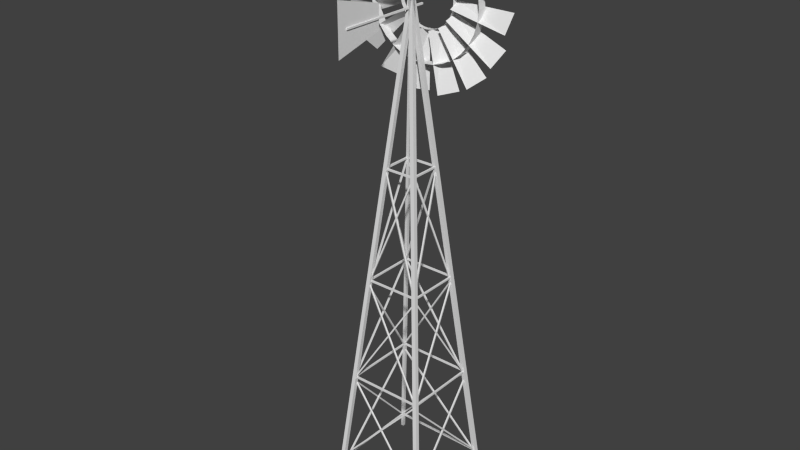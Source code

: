 # Source: windmill.blend  (saved by Blender 2.63.0; exported with 4.5.12 LTS)
import bpy
from mathutils import Matrix  # noqa: F401  (used for matrix-valued properties, if any)

bpy.ops.wm.read_factory_settings(use_empty=True)
scene = bpy.context.scene
scene.name = 'Scene'

# ---- collections
col_collection_1 = bpy.data.collections.new('Collection 1'); scene.collection.children.link(col_collection_1)

# ---- materials (node trees are filled in below, after node groups)
mat_material = bpy.data.materials.new('Material')
mat_material.alpha_threshold = 0.0
mat_material.use_transparent_shadow = False
mat_material.roughness = 0.5
mat_material.line_color = (0.0, 0.0, 0.0, 1.0)

# ---- material node trees

# ---- world
world_world = bpy.data.worlds.new('World'); scene.world = world_world
world_world.color = (0.05088, 0.05088, 0.05088)
world_world.use_sun_shadow = False
world_world.sun_shadow_jitter_overblur = 0.0
world_world.cycles.sampling_method = 'MANUAL'
world_world.cycles.sample_map_resolution = 256

# ---- meshes
me_circle_006 = bpy.data.meshes.new('Circle.006')
me_circle_006.from_pydata([(-1.966e-23, 0.6789, 0.02117), (-0.1324, 0.6658, 0.02117), (-0.2598, 0.6272, 0.02117), (-0.3772, 0.5645, 0.02117), (-0.48, 0.48, 0.02117), (-0.5645, 0.3772, 0.02117), (-0.6272, 0.2598, 0.02117), (-0.6658, 0.1324, 0.02117), (-0.6789, -1.379e-06, 0.02117), (-0.6658, -0.1324, 0.02117), (-0.6272, -0.2598, 0.02117), (-0.5645, -0.3772, 0.02117), (-0.48, -0.48, 0.02117), (-0.3772, -0.5645, 0.02117), (-0.2598, -0.6272, 0.02117), (-0.1324, -0.6658, 0.02117), (2.212e-07, -0.6789, 0.02117), (0.1324, -0.6658, 0.02117), (0.2598, -0.6272, 0.02117), (0.3772, -0.5645, 0.02117), (0.48, -0.48, 0.02117), (0.5645, -0.3772, 0.02117), (0.6272, -0.2598, 0.02117), (0.6658, -0.1324, 0.02117), (0.6789, -7.75e-07, 0.02117), (0.6658, 0.1324, 0.02117), (0.6272, 0.2598, 0.02117), (0.5645, 0.3772, 0.02117), (0.48, 0.48, 0.02117), (0.3772, 0.5645, 0.02117), (0.2598, 0.6272, 0.02117), (0.1324, 0.6658, 0.02117), (-1.966e-23, 0.6789, 0.02117), (-0.1324, 0.6658, 0.02117), (-0.2598, 0.6272, 0.02117), (-0.3772, 0.5645, 0.02117), (-0.48, 0.48, 0.02117), (-0.5645, 0.3772, 0.02117), (-0.6272, 0.2598, 0.02117), (-0.6658, 0.1324, 0.02117), (-0.6789, -1.379e-06, 0.02117), (-0.6658, -0.1324, 0.02117), (-0.6272, -0.2598, 0.02117), (-0.5645, -0.3772, 0.02117), (-0.48, -0.48, 0.02117), (-0.3772, -0.5645, 0.02117), (-0.2598, -0.6272, 0.02117), (-0.1324, -0.6658, 0.02117), (2.212e-07, -0.6789, 0.02117), (0.1324, -0.6658, 0.02117), (0.2598, -0.6272, 0.02117), (0.3772, -0.5645, 0.02117), (0.48, -0.48, 0.02117), (0.5645, -0.3772, 0.02117), (0.6272, -0.2598, 0.02117), (0.6658, -0.1324, 0.02117), (0.6789, -7.75e-07, 0.02117), (0.6658, 0.1324, 0.02117), (0.6272, 0.2598, 0.02117), (0.5645, 0.3772, 0.02117), (0.48, 0.48, 0.02117), (0.3772, 0.5645, 0.02117), (0.2598, 0.6272, 0.02117), (0.1324, 0.6658, 0.02117), (-1.966e-23, 0.6789, 0.02117), (-0.1324, 0.6658, 0.02117), (-0.2598, 0.6272, 0.02117), (-0.3772, 0.5645, 0.02117), (-0.48, 0.48, 0.02117), (-0.5645, 0.3772, 0.02117), (-0.6272, 0.2598, 0.02117), (-0.6658, 0.1324, 0.02117), (-0.6789, -1.379e-06, 0.02117), (-0.6658, -0.1324, 0.02117), (-0.6272, -0.2598, 0.02117), (-0.5645, -0.3772, 0.02117), (-0.48, -0.48, 0.02117), (-0.3772, -0.5645, 0.02117), (-0.2598, -0.6272, 0.02117), (-0.1324, -0.6658, 0.02117), (2.212e-07, -0.6789, 0.02117), (0.1324, -0.6658, 0.02117), (0.2598, -0.6272, 0.02117), (0.3772, -0.5645, 0.02117), (0.48, -0.48, 0.02117), (0.5645, -0.3772, 0.02117), (0.6272, -0.2598, 0.02117), (0.6658, -0.1324, 0.02117), (0.6789, -7.75e-07, 0.02117), (0.6658, 0.1324, 0.02117), (0.6272, 0.2598, 0.02117), (0.5645, 0.3772, 0.02117), (0.48, 0.48, 0.02117), (0.3772, 0.5645, 0.02117), (0.2598, 0.6272, 0.02117), (0.1324, 0.6658, 0.02117), (-1.966e-23, 0.6789, 0.02117), (-0.1324, 0.6658, 0.02117), (-0.2598, 0.6272, 0.02117), (-0.3772, 0.5645, 0.02117), (-0.48, 0.48, 0.02117), (-0.5645, 0.3772, 0.02117), (-0.6272, 0.2598, 0.02117), (-0.6658, 0.1324, 0.02117), (-0.6789, -1.379e-06, 0.02117), (-0.6658, -0.1324, 0.02117), (-0.6272, -0.2598, 0.02117), (-0.5645, -0.3772, 0.02117), (-0.48, -0.48, 0.02117), (-0.3772, -0.5645, 0.02117), (-0.2598, -0.6272, 0.02117), (-0.1324, -0.6658, 0.02117), (2.212e-07, -0.6789, 0.02117), (0.1324, -0.6658, 0.02117), (0.2598, -0.6272, 0.02117), (0.3772, -0.5645, 0.02117), (0.48, -0.48, 0.02117), (0.5645, -0.3772, 0.02117), (0.6272, -0.2598, 0.02117), (0.6658, -0.1324, 0.02117), (0.6789, -7.75e-07, 0.02117), (0.6658, 0.1324, 0.02117), (0.6272, 0.2598, 0.02117), (0.5645, 0.3772, 0.02117), (0.48, 0.48, 0.02117), (0.3772, 0.5645, 0.02117), (0.2598, 0.6272, 0.02117), (0.1324, 0.6658, 0.02117), (4.009e-17, 0.6789, 0.1257), (-0.1324, 0.6658, 0.1257), (-0.2598, 0.6272, 0.1257), (-0.3772, 0.5645, 0.1257), (-0.48, 0.48, 0.1257), (-0.5645, 0.3772, 0.1257), (-0.6272, 0.2598, 0.1257), (-0.6658, 0.1324, 0.1257), (-0.6789, -1.379e-06, 0.1257), (-0.6658, -0.1324, 0.1257), (-0.6272, -0.2598, 0.1257), (-0.5645, -0.3772, 0.1257), (-0.48, -0.48, 0.1257), (-0.3772, -0.5645, 0.1257), (-0.2598, -0.6272, 0.1257), (-0.1324, -0.6658, 0.1257), (2.212e-07, -0.6789, 0.1257), (0.1324, -0.6658, 0.1257), (0.2598, -0.6272, 0.1257), (0.3772, -0.5645, 0.1257), (0.48, -0.48, 0.1257), (0.5645, -0.3772, 0.1257), (0.6272, -0.2598, 0.1257), (0.6658, -0.1324, 0.1257), (0.6789, -7.75e-07, 0.1257), (0.6658, 0.1324, 0.1257), (0.6272, 0.2598, 0.1257), (0.5645, 0.3772, 0.1257), (0.48, 0.48, 0.1257), (0.3772, 0.5645, 0.1257), (0.2598, 0.6272, 0.1257), (0.1324, 0.6658, 0.1257), (-0.03779, -0.08993, 1.188), (-0.05709, -0.08993, 1.188), (-0.05709, -0.08993, 0.07104), (-0.0378, -0.08993, 0.07104), (-0.03779, -0.07063, 1.188), (-0.05709, -0.07063, 1.188), (-0.05709, -0.07063, 0.07104), (-0.0378, -0.07063, 0.07104), (-0.05136, -0.3579, 1.298), (-0.05136, 0.2147, 1.298), (-0.05136, -0.2064, 0.7257), (-0.05136, 0.06315, 0.7257), (0.0, 1.0, 0.0), (-0.1951, 0.9808, 0.1159), (-0.3827, 0.9239, 0.0), (-0.5556, 0.8315, 0.1159), (-0.7071, 0.7071, 0.0), (-0.8315, 0.5556, 0.1159), (-0.9239, 0.3827, 0.0), (-0.9808, 0.1951, 0.1159), (-1.0, 7.55e-08, 0.0), (-0.9808, -0.1951, 0.1159), (-0.9239, -0.3827, 0.0), (-0.8315, -0.5556, 0.1159), (-0.7071, -0.7071, 0.0), (-0.5556, -0.8315, 0.1159), (-0.3827, -0.9239, 0.0), (-0.1951, -0.9808, 0.1159), (3.258e-07, -1.0, 0.0), (0.1951, -0.9808, 0.1159), (0.3827, -0.9239, 0.0), (0.5556, -0.8315, 0.1159), (0.7071, -0.7071, 0.0), (0.8315, -0.5556, 0.1159), (0.9239, -0.3827, 0.0), (0.9808, -0.1951, 0.1159), (1.0, 9.656e-07, 0.0), (0.9808, 0.1951, 0.1159), (0.9239, 0.3827, 0.0), (0.8315, 0.5556, 0.1159), (0.7071, 0.7071, 0.0), (0.5556, 0.8315, 0.1159), (0.3827, 0.9239, 0.0), (0.1951, 0.9808, 0.1159), (-7.865e-08, 0.3376, 0.0), (-0.06587, 0.3312, 0.1159), (-0.1292, 0.3119, 0.0), (-0.1876, 0.2807, 0.1159), (-0.2388, 0.2388, 0.0), (-0.2807, 0.1876, 0.1159), (-0.3119, 0.1292, 0.0), (-0.3312, 0.06587, 0.1159), (-0.3376, 2.204e-07, 0.0), (-0.3312, -0.06587, 0.1159), (-0.3119, -0.1292, 0.0), (-0.2807, -0.1876, 0.1159), (-0.2388, -0.2388, 0.0), (-0.1876, -0.2807, 0.1159), (-0.1292, -0.3119, 0.0), (-0.06587, -0.3312, 0.1159), (3.137e-08, -0.3376, 0.0), (0.06587, -0.3312, 0.1159), (0.1292, -0.3119, 0.0), (0.1876, -0.2807, 0.1159), (0.2388, -0.2388, 0.0), (0.2807, -0.1876, 0.1159), (0.3119, -0.1292, 0.0), (0.3312, -0.06587, 0.1159), (0.3376, 5.21e-07, 0.0), (0.3312, 0.06587, 0.1159), (0.3119, 0.1292, 0.0), (0.2807, 0.1876, 0.1159), (0.2388, 0.2388, 0.0), (0.1876, 0.2807, 0.1159), (0.1292, 0.3119, 0.0), (0.06587, 0.3312, 0.1159), (-9.757e-24, 0.3369, 0.02117), (-0.06572, 0.3304, 0.02117), (-0.1289, 0.3112, 0.02117), (-0.1872, 0.2801, 0.02117), (-0.2382, 0.2382, 0.02117), (-0.2801, 0.1872, 0.02117), (-0.3112, 0.1289, 0.02117), (-0.3304, 0.06572, 0.02117), (-0.3369, -1.405e-06, 0.02117), (-0.3304, -0.06573, 0.02117), (-0.3112, -0.1289, 0.02117), (-0.2801, -0.1872, 0.02117), (-0.2382, -0.2382, 0.02117), (-0.1872, -0.2801, 0.02117), (-0.1289, -0.3113, 0.02117), (-0.06572, -0.3304, 0.02117), (1.098e-07, -0.3369, 0.02117), (0.06572, -0.3304, 0.02117), (0.1289, -0.3113, 0.02117), (0.1872, -0.2801, 0.02117), (0.2382, -0.2382, 0.02117), (0.2801, -0.1872, 0.02117), (0.3112, -0.1289, 0.02117), (0.3304, -0.06573, 0.02117), (0.3369, -1.105e-06, 0.02117), (0.3304, 0.06572, 0.02117), (0.3112, 0.1289, 0.02117), (0.2801, 0.1872, 0.02117), (0.2382, 0.2382, 0.02117), (0.1872, 0.2801, 0.02117), (0.1289, 0.3112, 0.02117), (0.06572, 0.3304, 0.02117), (-9.757e-24, 0.3369, 0.02117), (-0.06572, 0.3304, 0.02117), (-0.1289, 0.3112, 0.02117), (-0.1872, 0.2801, 0.02117), (-0.2382, 0.2382, 0.02117), (-0.2801, 0.1872, 0.02117), (-0.3112, 0.1289, 0.02117), (-0.3304, 0.06572, 0.02117), (-0.3369, -1.405e-06, 0.02117), (-0.3304, -0.06573, 0.02117), (-0.3112, -0.1289, 0.02117), (-0.2801, -0.1872, 0.02117), (-0.2382, -0.2382, 0.02117), (-0.1872, -0.2801, 0.02117), (-0.1289, -0.3113, 0.02117), (-0.06572, -0.3304, 0.02117), (1.098e-07, -0.3369, 0.02117), (0.06572, -0.3304, 0.02117), (0.1289, -0.3113, 0.02117), (0.1872, -0.2801, 0.02117), (0.2382, -0.2382, 0.02117), (0.2801, -0.1872, 0.02117), (0.3112, -0.1289, 0.02117), (0.3304, -0.06573, 0.02117), (0.3369, -1.105e-06, 0.02117), (0.3304, 0.06572, 0.02117), (0.3112, 0.1289, 0.02117), (0.2801, 0.1872, 0.02117), (0.2382, 0.2382, 0.02117), (0.1872, 0.2801, 0.02117), (0.1289, 0.3112, 0.02117), (0.06572, 0.3304, 0.02117), (-9.757e-24, 0.3369, 0.02117), (-0.06572, 0.3304, 0.02117), (-0.1289, 0.3112, 0.02117), (-0.1872, 0.2801, 0.02117), (-0.2382, 0.2382, 0.02117), (-0.2801, 0.1872, 0.02117), (-0.3112, 0.1289, 0.02117), (-0.3304, 0.06572, 0.02117), (-0.3369, -1.405e-06, 0.02117), (-0.3304, -0.06573, 0.02117), (-0.3112, -0.1289, 0.02117), (-0.2801, -0.1872, 0.02117), (-0.2382, -0.2382, 0.02117), (-0.1872, -0.2801, 0.02117), (-0.1289, -0.3113, 0.02117), (-0.06572, -0.3304, 0.02117), (1.098e-07, -0.3369, 0.02117), (0.06572, -0.3304, 0.02117), (0.1289, -0.3113, 0.02117), (0.1872, -0.2801, 0.02117), (0.2382, -0.2382, 0.02117), (0.2801, -0.1872, 0.02117), (0.3112, -0.1289, 0.02117), (0.3304, -0.06573, 0.02117), (0.3369, -1.105e-06, 0.02117), (0.3304, 0.06572, 0.02117), (0.3112, 0.1289, 0.02117), (0.2801, 0.1872, 0.02117), (0.2382, 0.2382, 0.02117), (0.1872, 0.2801, 0.02117), (0.1289, 0.3112, 0.02117), (0.06572, 0.3304, 0.02117), (-9.757e-24, 0.3369, 0.02117), (-0.06572, 0.3304, 0.02117), (-0.1289, 0.3112, 0.02117), (-0.1872, 0.2801, 0.02117), (-0.2382, 0.2382, 0.02117), (-0.2801, 0.1872, 0.02117), (-0.3112, 0.1289, 0.02117), (-0.3304, 0.06572, 0.02117), (-0.3369, -1.405e-06, 0.02117), (-0.3304, -0.06573, 0.02117), (-0.3112, -0.1289, 0.02117), (-0.2801, -0.1872, 0.02117), (-0.2382, -0.2382, 0.02117), (-0.1872, -0.2801, 0.02117), (-0.1289, -0.3113, 0.02117), (-0.06572, -0.3304, 0.02117), (1.098e-07, -0.3369, 0.02117), (0.06572, -0.3304, 0.02117), (0.1289, -0.3113, 0.02117), (0.1872, -0.2801, 0.02117), (0.2382, -0.2382, 0.02117), (0.2801, -0.1872, 0.02117), (0.3112, -0.1289, 0.02117), (0.3304, -0.06573, 0.02117), (0.3369, -1.105e-06, 0.02117), (0.3304, 0.06572, 0.02117), (0.3112, 0.1289, 0.02117), (0.2801, 0.1872, 0.02117), (0.2382, 0.2382, 0.02117), (0.1872, 0.2801, 0.02117), (0.1289, 0.3112, 0.02117), (0.06572, 0.3304, 0.02117), (1.989e-17, 0.3369, 0.07303), (-0.06572, 0.3304, 0.07303), (-0.1289, 0.3112, 0.07303), (-0.1872, 0.2801, 0.07303), (-0.2382, 0.2382, 0.07303), (-0.2801, 0.1872, 0.07303), (-0.3112, 0.1289, 0.07303), (-0.3304, 0.06572, 0.07303), (-0.3369, -1.405e-06, 0.07303), (-0.3304, -0.06573, 0.07303), (-0.3112, -0.1289, 0.07303), (-0.2801, -0.1872, 0.07303), (-0.2382, -0.2382, 0.07303), (-0.1872, -0.2801, 0.07303), (-0.1289, -0.3113, 0.07303), (-0.06572, -0.3304, 0.07303), (1.098e-07, -0.3369, 0.07303), (0.06572, -0.3304, 0.07303), (0.1289, -0.3113, 0.07303), (0.1872, -0.2801, 0.07303), (0.2382, -0.2382, 0.07303), (0.2801, -0.1872, 0.07303), (0.3112, -0.1289, 0.07303), (0.3304, -0.06573, 0.07303), (0.3369, -1.105e-06, 0.07303), (0.3304, 0.06572, 0.07303), (0.3112, 0.1289, 0.07303), (0.2801, 0.1872, 0.07303), (0.2382, 0.2382, 0.07303), (0.1872, 0.2801, 0.07303), (0.1289, 0.3112, 0.07303), (0.06572, 0.3304, 0.07303), (0.1426, -1.802, 0.05644), (0.1619, -1.802, 0.05644), (0.1619, -1.802, 0.4358), (0.1426, -1.802, 0.4358), (0.1426, -1.782, 0.05644), (0.1619, -1.782, 0.05644), (0.1619, -1.782, 0.4358), (0.1426, -1.782, 0.4358), (-0.2378, -1.802, 0.06613), (-0.2185, -1.802, 0.06613), (-0.2185, -1.802, 0.4455), (-0.2378, -1.802, 0.4455), (-0.2378, -1.782, 0.06613), (-0.2185, -1.782, 0.06613), (-0.2185, -1.782, 0.4455), (-0.2378, -1.782, 0.4455), (0.1609, -1.802, 0.05968), (0.1609, -1.802, 0.07897), (-0.2185, -1.802, 0.07897), (-0.2185, -1.802, 0.05968), (0.1609, -1.782, 0.05968), (0.1609, -1.782, 0.07897), (-0.2185, -1.782, 0.07897), (-0.2185, -1.782, 0.05968), (0.1609, -1.802, 0.4371), (0.1609, -1.802, 0.4564), (-0.2185, -1.802, 0.4564), (-0.2185, -1.802, 0.4371), (0.1609, -1.782, 0.4371), (0.1609, -1.782, 0.4564), (-0.2185, -1.782, 0.4564), (-0.2185, -1.782, 0.4371), (0.2814, -3.139, 0.5604), (0.2814, -3.139, 0.5797), (-0.339, -3.139, 0.5797), (-0.339, -3.139, 0.5604), (0.2814, -3.12, 0.5604), (0.2814, -3.12, 0.5797), (-0.339, -3.12, 0.5797), (-0.339, -3.12, 0.5604), (0.2814, -3.139, -0.07661), (0.2814, -3.139, -0.05731), (-0.339, -3.139, -0.05731), (-0.339, -3.139, -0.07661), (0.2814, -3.12, -0.07661), (0.2814, -3.12, -0.05731), (-0.339, -3.12, -0.05731), (-0.339, -3.12, -0.07661), (0.2977, -3.139, 0.5736), (0.2784, -3.139, 0.5736), (0.2784, -3.139, -0.04677), (0.2977, -3.139, -0.04677), (0.2977, -3.12, 0.5736), (0.2784, -3.12, 0.5736), (0.2784, -3.12, -0.04677), (0.2977, -3.12, -0.04677), (-0.3454, -3.139, 0.5736), (-0.3647, -3.139, 0.5736), (-0.3647, -3.139, -0.04677), (-0.3454, -3.139, -0.04677), (-0.3454, -3.12, 0.5736), (-0.3647, -3.12, 0.5736), (-0.3647, -3.12, -0.04677), (-0.3454, -3.12, -0.04677), (-0.4724, -4.405, 0.7194), (-0.4917, -4.405, 0.7194), (-0.4917, -4.405, -0.1926), (-0.4724, -4.405, -0.1926), (-0.4724, -4.385, 0.7194), (-0.4917, -4.385, 0.7194), (-0.4917, -4.385, -0.1926), (-0.4724, -4.385, -0.1926), (0.421, -4.405, 0.7194), (0.4017, -4.405, 0.7194), (0.4017, -4.405, -0.1926), (0.421, -4.405, -0.1926), (0.421, -4.385, 0.7194), (0.4017, -4.385, 0.7194), (0.4017, -4.385, -0.1926), (0.421, -4.385, -0.1926), (-0.4881, -4.405, 0.7045), (-0.4881, -4.405, 0.6852), (0.4239, -4.405, 0.6852), (0.4239, -4.405, 0.7045), (-0.4881, -4.385, 0.7045), (-0.4881, -4.385, 0.6852), (0.4239, -4.385, 0.6852), (0.4239, -4.385, 0.7045), (-0.4881, -4.405, -0.1822), (-0.4881, -4.405, -0.2015), (0.4239, -4.405, -0.2015), (0.4239, -4.405, -0.1822), (-0.4881, -4.385, -0.1822), (-0.4881, -4.385, -0.2015), (0.4239, -4.385, -0.2015), (0.4239, -4.385, -0.1822), (0.2792, -3.172, 0.5593), (0.2737, -3.173, 0.5753), (-0.2293, -1.795, 0.4575), (-0.2239, -1.795, 0.4415), (0.2941, -3.166, 0.5646), (0.2887, -3.167, 0.5807), (-0.2144, -1.789, 0.4628), (-0.2089, -1.789, 0.4468), (0.1609, -1.813, 0.4445), (0.1627, -1.813, 0.4614), (-0.3622, -3.182, 0.5793), (-0.364, -3.183, 0.5624), (0.1452, -1.807, 0.4459), (0.147, -1.806, 0.4628), (-0.3779, -3.176, 0.5807), (-0.3797, -3.176, 0.5638), (-0.2382, -1.809, 0.07806), (-0.24, -1.808, 0.06123), (0.2849, -3.178, -0.05667), (0.2867, -3.178, -0.03983), (-0.2225, -1.803, 0.07666), (-0.2243, -1.802, 0.05982), (0.3007, -3.171, -0.05807), (0.3025, -3.172, -0.04124), (-0.3564, -3.168, -0.03669), (-0.351, -3.168, -0.05272), (0.1521, -1.791, 0.0651), (0.1466, -1.79, 0.08114), (-0.3714, -3.162, -0.04201), (-0.3659, -3.162, -0.05805), (0.1371, -1.785, 0.05978), (0.1316, -1.784, 0.07582), (0.2632, -3.168, -0.06005), (0.2792, -3.168, -0.0546), (0.1614, -1.791, 0.4484), (0.1453, -1.79, 0.443), (0.2685, -3.162, -0.07502), (0.2845, -3.162, -0.06956), (0.1667, -1.785, 0.4335), (0.1507, -1.784, 0.428), (0.1484, -1.809, 0.05817), (0.1653, -1.808, 0.05637), (0.2832, -3.178, 0.5813), (0.2663, -3.178, 0.5831), (0.1498, -1.803, 0.0739), (0.1667, -1.802, 0.0721), (0.2846, -3.171, 0.597), (0.2677, -3.172, 0.5988), (-0.2207, -1.809, 0.4561), (-0.2375, -1.808, 0.4579), (-0.3554, -3.178, -0.06699), (-0.3386, -3.178, -0.06879), (-0.2221, -1.803, 0.4404), (-0.2389, -1.802, 0.4422), (-0.3568, -3.171, -0.08272), (-0.34, -3.172, -0.08452), (-0.3354, -3.168, 0.5744), (-0.3515, -3.168, 0.5689), (-0.2336, -1.791, 0.06588), (-0.2176, -1.79, 0.07133), (-0.3408, -3.162, 0.5893), (-0.3568, -3.162, 0.5839), (-0.239, -1.785, 0.08084), (-0.2229, -1.784, 0.0863), (-0.4718, -4.416, 0.7048), (-0.4878, -4.417, 0.6995), (-0.37, -3.165, -0.06306), (-0.354, -3.163, -0.05783), (-0.4771, -4.407, 0.7183), (-0.4931, -4.408, 0.713), (-0.3753, -3.156, -0.04955), (-0.3593, -3.154, -0.04432), (-0.3526, -3.184, 0.5955), (-0.3694, -3.184, 0.5974), (-0.4873, -4.424, -0.1858), (-0.4705, -4.424, -0.1877), (-0.354, -3.175, 0.5813), (-0.3708, -3.175, 0.5832), (-0.4887, -4.415, -0.2001), (-0.4719, -4.415, -0.202), (0.2801, -3.184, -0.07019), (0.2969, -3.184, -0.0721), (0.4148, -4.424, 0.7112), (0.398, -4.424, 0.7131), (0.2815, -3.175, -0.05597), (0.2983, -3.175, -0.05788), (0.4162, -4.415, 0.7254), (0.3994, -4.415, 0.7273), (0.3992, -4.416, -0.1794), (0.4153, -4.417, -0.1742), (0.2974, -3.165, 0.5884), (0.2814, -3.163, 0.5832), (0.4046, -4.407, -0.1929), (0.4206, -4.408, -0.1877), (0.3028, -3.156, 0.5749), (0.2867, -3.154, 0.5697), (0.4075, -4.416, 0.6924), (0.4023, -4.417, 0.7084), (-0.3603, -3.165, 0.5906), (-0.3551, -3.163, 0.5745), (0.421, -4.407, 0.6977), (0.4158, -4.408, 0.7137), (-0.3468, -3.156, 0.5959), (-0.3416, -3.154, 0.5798), (0.2983, -3.184, 0.5732), (0.3002, -3.184, 0.59), (-0.4831, -4.424, 0.7079), (-0.485, -4.424, 0.6911), (0.2841, -3.175, 0.5746), (0.286, -3.175, 0.5914), (-0.4973, -4.415, 0.7093), (-0.4992, -4.415, 0.6925), (0.301, -3.182, -0.06345), (0.2977, -3.182, -0.04682), (-0.4874, -4.42, -0.1758), (-0.4842, -4.42, -0.1924), (0.287, -3.173, -0.06636), (0.2838, -3.173, -0.04973), (-0.5014, -4.41, -0.1787), (-0.4981, -4.411, -0.1953), (0.4052, -4.412, -0.1807), (0.4046, -4.414, -0.1639), (-0.3603, -3.162, -0.06246), (-0.3598, -3.16, -0.07932), (0.4196, -4.404, -0.1794), (0.4191, -4.405, -0.1626), (-0.3458, -3.153, -0.06116), (-0.3453, -3.151, -0.07801), (0.4956, -5.553, -0.3028), (0.4954, -5.554, -0.2859), (-0.4921, -4.469, -0.1845), (-0.4919, -4.467, -0.2014), (0.5082, -5.541, -0.3015), (0.508, -5.543, -0.2846), (-0.4796, -4.457, -0.1832), (-0.4794, -4.456, -0.2001), (0.4166, -4.43, -0.1858), (0.4134, -4.429, -0.1691), (-0.5686, -5.517, -0.2981), (-0.5655, -5.518, -0.3147), (0.4043, -4.419, -0.1887), (0.4012, -4.418, -0.172), (-0.5808, -5.506, -0.301), (-0.5777, -5.507, -0.3176), (0.4135, -4.422, 0.7058), (0.4142, -4.421, 0.7227), (-0.5712, -5.508, 0.8221), (-0.572, -5.509, 0.8052), (0.4009, -4.41, 0.7058), (0.4017, -4.409, 0.7227), (-0.5838, -5.497, 0.822), (-0.5845, -5.498, 0.8051), (0.4932, -5.544, 0.8076), (0.4891, -5.546, 0.824), (-0.4951, -4.46, 0.6937), (-0.491, -4.458, 0.6774), (0.5051, -5.533, 0.8118), (0.501, -5.534, 0.8281), (-0.4832, -4.449, 0.6979), (-0.4791, -4.447, 0.6816), (0.4357, -4.464, 0.7164), (0.4189, -4.463, 0.7139), (0.5049, -5.541, -0.2833), (0.5216, -5.542, -0.2809), (0.4381, -4.452, 0.7041), (0.4213, -4.451, 0.7017), (0.5073, -5.529, -0.2955), (0.524, -5.53, -0.2931), (0.5111, -5.565, 0.8182), (0.4943, -5.567, 0.818), (0.4037, -4.514, -0.2058), (0.4206, -4.512, -0.2055), (0.5098, -5.553, 0.8304), (0.4929, -5.555, 0.8302), (0.4024, -4.502, -0.1936), (0.4193, -4.501, -0.1934), (-0.5577, -5.58, 0.7878), (-0.5743, -5.582, 0.7848), (-0.5138, -4.496, -0.2061), (-0.4972, -4.494, -0.2031), (-0.5611, -5.569, 0.7999), (-0.5777, -5.57, 0.797), (-0.5172, -4.485, -0.1939), (-0.5006, -4.483, -0.191), (-0.4915, -4.458, 0.7054), (-0.5084, -4.457, 0.7062), (-0.6078, -5.545, -0.2793), (-0.5909, -5.545, -0.28), (-0.4915, -4.446, 0.6929), (-0.5084, -4.445, 0.6936), (-0.6077, -5.533, -0.2918), (-0.5908, -5.534, -0.2926), (-0.5895, -5.567, 0.8052), (-0.6088, -5.567, 0.8052), (-0.6088, -5.567, -0.3115), (-0.5895, -5.567, -0.3115), (-0.5895, -5.547, 0.8052), (-0.6088, -5.547, 0.8052), (-0.6088, -5.547, -0.3115), (-0.5895, -5.547, -0.3115), (-0.5929, -5.567, -0.2971), (-0.5929, -5.567, -0.3164), (0.5239, -5.567, -0.3164), (0.5239, -5.567, -0.2971), (-0.5929, -5.547, -0.2971), (-0.5929, -5.547, -0.3164), (0.5239, -5.547, -0.3164), (0.5239, -5.547, -0.2971), (0.5323, -5.567, 0.8052), (0.513, -5.567, 0.8052), (0.513, -5.567, -0.3115), (0.5323, -5.567, -0.3115), (0.5323, -5.547, 0.8052), (0.513, -5.547, 0.8052), (0.513, -5.547, -0.3115), (0.5323, -5.547, -0.3115), (-0.5929, -5.567, 0.8216), (-0.5929, -5.567, 0.8023), (0.5239, -5.567, 0.8023), (0.5239, -5.567, 0.8216), (-0.5929, -5.547, 0.8216), (-0.5929, -5.547, 0.8023), (0.5239, -5.547, 0.8023), (0.5239, -5.547, 0.8216), (0.5192, -5.742, -0.3003), (0.5192, -5.742, -0.3485), (0.5675, -5.742, -0.3485), (0.5675, -5.742, -0.3003), (-0.05958, 0.0459, 0.2785), (-0.05958, 0.0459, 0.2303), (-0.01135, 0.0459, 0.2303), (-0.01135, 0.0459, 0.2785), (0.5192, -5.742, 0.8573), (0.5192, -5.742, 0.8091), (0.5675, -5.742, 0.8091), (0.5675, -5.742, 0.8573), (-0.05958, 0.0459, 0.2785), (-0.05958, 0.0459, 0.2303), (-0.01135, 0.0459, 0.2303), (-0.01135, 0.0459, 0.2785), (-0.6324, -5.742, -0.3063), (-0.6324, -5.742, -0.3425), (-0.5962, -5.742, -0.3425), (-0.5962, -5.742, -0.3063), (-0.05355, 0.0459, 0.2725), (-0.05355, 0.0459, 0.2363), (-0.01738, 0.0459, 0.2363), (-0.01738, 0.0459, 0.2725), (-0.6384, -5.742, 0.8573), (-0.6384, -5.742, 0.8091), (-0.5902, -5.742, 0.8091), (-0.5902, -5.742, 0.8573), (-0.05958, 0.0459, 0.2785), (-0.05958, 0.0459, 0.2303), (-0.01135, 0.0459, 0.2303), (-0.01135, 0.0459, 0.2785)], [], [(63, 62, 30, 31), (58, 57, 25, 26), (53, 52, 20, 21), (48, 47, 15, 16), (43, 42, 10, 11), (38, 37, 5, 6), (33, 32, 0, 1), (63, 32, 0, 31), (59, 58, 26, 27), (54, 53, 21, 22), (49, 48, 16, 17), (44, 43, 11, 12), (39, 38, 6, 7), (34, 33, 1, 2), (60, 59, 27, 28), (55, 54, 22, 23), (50, 49, 17, 18), (45, 44, 12, 13), (40, 39, 7, 8), (35, 34, 2, 3), (61, 60, 28, 29), (56, 55, 23, 24), (51, 50, 18, 19), (46, 45, 13, 14), (41, 40, 8, 9), (36, 35, 3, 4), (62, 61, 29, 30), (57, 56, 24, 25), (52, 51, 19, 20), (47, 46, 14, 15), (42, 41, 9, 10), (37, 36, 4, 5), (94, 93, 61, 62), (89, 88, 56, 57), (84, 83, 51, 52), (79, 78, 46, 47), (74, 73, 41, 42), (69, 68, 36, 37), (95, 94, 62, 63), (90, 89, 57, 58), (85, 84, 52, 53), (80, 79, 47, 48), (75, 74, 42, 43), (70, 69, 37, 38), (65, 64, 32, 33), (95, 64, 32, 63), (91, 90, 58, 59), (86, 85, 53, 54), (81, 80, 48, 49), (76, 75, 43, 44), (71, 70, 38, 39), (66, 65, 33, 34), (92, 91, 59, 60), (87, 86, 54, 55), (82, 81, 49, 50), (77, 76, 44, 45), (72, 71, 39, 40), (67, 66, 34, 35), (93, 92, 60, 61), (88, 87, 55, 56), (83, 82, 50, 51), (78, 77, 45, 46), (73, 72, 40, 41), (68, 67, 35, 36), (98, 97, 65, 66), (124, 123, 91, 92), (119, 118, 86, 87), (114, 113, 81, 82), (109, 108, 76, 77), (104, 103, 71, 72), (99, 98, 66, 67), (125, 124, 92, 93), (120, 119, 87, 88), (115, 114, 82, 83), (110, 109, 77, 78), (105, 104, 72, 73), (100, 99, 67, 68), (126, 125, 93, 94), (121, 120, 88, 89), (116, 115, 83, 84), (111, 110, 78, 79), (106, 105, 73, 74), (101, 100, 68, 69), (127, 126, 94, 95), (122, 121, 89, 90), (117, 116, 84, 85), (112, 111, 79, 80), (107, 106, 74, 75), (102, 101, 69, 70), (97, 96, 64, 65), (127, 96, 64, 95), (123, 122, 90, 91), (118, 117, 85, 86), (113, 112, 80, 81), (108, 107, 75, 76), (103, 102, 70, 71), (133, 132, 100, 101), (159, 158, 126, 127), (154, 153, 121, 122), (149, 148, 116, 117), (144, 143, 111, 112), (139, 138, 106, 107), (134, 133, 101, 102), (129, 128, 96, 97), (159, 128, 96, 127), (155, 154, 122, 123), (150, 149, 117, 118), (145, 144, 112, 113), (140, 139, 107, 108), (135, 134, 102, 103), (130, 129, 97, 98), (156, 155, 123, 124), (151, 150, 118, 119), (146, 145, 113, 114), (141, 140, 108, 109), (136, 135, 103, 104), (131, 130, 98, 99), (157, 156, 124, 125), (152, 151, 119, 120), (147, 146, 114, 115), (142, 141, 109, 110), (137, 136, 104, 105), (132, 131, 99, 100), (158, 157, 125, 126), (153, 152, 120, 121), (148, 147, 115, 116), (143, 142, 110, 111), (138, 137, 105, 106), (164, 165, 161, 160), (165, 166, 162, 161), (166, 167, 163, 162), (167, 164, 160, 163), (160, 161, 162, 163), (167, 166, 165, 164), (170, 171, 169, 168), (214, 213, 181, 182), (230, 229, 197, 198), (220, 219, 187, 188), (210, 209, 177, 178), (235, 204, 172, 203), (226, 225, 193, 194), (216, 215, 183, 184), (206, 205, 173, 174), (232, 231, 199, 200), (222, 221, 189, 190), (212, 211, 179, 180), (228, 227, 195, 196), (218, 217, 185, 186), (208, 207, 175, 176), (234, 233, 201, 202), (224, 223, 191, 192), (299, 298, 266, 267), (294, 293, 261, 262), (289, 288, 256, 257), (284, 283, 251, 252), (279, 278, 246, 247), (274, 273, 241, 242), (269, 268, 236, 237), (299, 268, 236, 267), (295, 294, 262, 263), (290, 289, 257, 258), (285, 284, 252, 253), (280, 279, 247, 248), (275, 274, 242, 243), (270, 269, 237, 238), (296, 295, 263, 264), (291, 290, 258, 259), (286, 285, 253, 254), (281, 280, 248, 249), (276, 275, 243, 244), (271, 270, 238, 239), (297, 296, 264, 265), (292, 291, 259, 260), (287, 286, 254, 255), (282, 281, 249, 250), (277, 276, 244, 245), (272, 271, 239, 240), (298, 297, 265, 266), (293, 292, 260, 261), (288, 287, 255, 256), (283, 282, 250, 251), (278, 277, 245, 246), (273, 272, 240, 241), (330, 329, 297, 298), (325, 324, 292, 293), (320, 319, 287, 288), (315, 314, 282, 283), (310, 309, 277, 278), (305, 304, 272, 273), (331, 330, 298, 299), (326, 325, 293, 294), (321, 320, 288, 289), (316, 315, 283, 284), (311, 310, 278, 279), (306, 305, 273, 274), (301, 300, 268, 269), (331, 300, 268, 299), (327, 326, 294, 295), (322, 321, 289, 290), (317, 316, 284, 285), (312, 311, 279, 280), (307, 306, 274, 275), (302, 301, 269, 270), (328, 327, 295, 296), (323, 322, 290, 291), (318, 317, 285, 286), (313, 312, 280, 281), (308, 307, 275, 276), (303, 302, 270, 271), (329, 328, 296, 297), (324, 323, 291, 292), (319, 318, 286, 287), (314, 313, 281, 282), (309, 308, 276, 277), (304, 303, 271, 272), (334, 333, 301, 302), (360, 359, 327, 328), (355, 354, 322, 323), (350, 349, 317, 318), (345, 344, 312, 313), (340, 339, 307, 308), (335, 334, 302, 303), (361, 360, 328, 329), (356, 355, 323, 324), (351, 350, 318, 319), (346, 345, 313, 314), (341, 340, 308, 309), (336, 335, 303, 304), (362, 361, 329, 330), (357, 356, 324, 325), (352, 351, 319, 320), (347, 346, 314, 315), (342, 341, 309, 310), (337, 336, 304, 305), (363, 362, 330, 331), (358, 357, 325, 326), (353, 352, 320, 321), (348, 347, 315, 316), (343, 342, 310, 311), (338, 337, 305, 306), (333, 332, 300, 301), (363, 332, 300, 331), (359, 358, 326, 327), (354, 353, 321, 322), (349, 348, 316, 317), (344, 343, 311, 312), (339, 338, 306, 307), (369, 368, 336, 337), (395, 394, 362, 363), (390, 389, 357, 358), (385, 384, 352, 353), (380, 379, 347, 348), (375, 374, 342, 343), (370, 369, 337, 338), (365, 364, 332, 333), (395, 364, 332, 363), (391, 390, 358, 359), (386, 385, 353, 354), (381, 380, 348, 349), (376, 375, 343, 344), (371, 370, 338, 339), (366, 365, 333, 334), (392, 391, 359, 360), (387, 386, 354, 355), (382, 381, 349, 350), (377, 376, 344, 345), (372, 371, 339, 340), (367, 366, 334, 335), (393, 392, 360, 361), (388, 387, 355, 356), (383, 382, 350, 351), (378, 377, 345, 346), (373, 372, 340, 341), (368, 367, 335, 336), (394, 393, 361, 362), (389, 388, 356, 357), (384, 383, 351, 352), (379, 378, 346, 347), (374, 373, 341, 342), (400, 401, 397, 396), (401, 402, 398, 397), (402, 403, 399, 398), (403, 400, 396, 399), (396, 397, 398, 399), (403, 402, 401, 400), (408, 409, 405, 404), (409, 410, 406, 405), (410, 411, 407, 406), (411, 408, 404, 407), (404, 405, 406, 407), (411, 410, 409, 408), (416, 417, 413, 412), (417, 418, 414, 413), (418, 419, 415, 414), (419, 416, 412, 415), (412, 413, 414, 415), (419, 418, 417, 416), (424, 425, 421, 420), (425, 426, 422, 421), (426, 427, 423, 422), (427, 424, 420, 423), (420, 421, 422, 423), (427, 426, 425, 424), (432, 433, 429, 428), (433, 434, 430, 429), (434, 435, 431, 430), (435, 432, 428, 431), (428, 429, 430, 431), (435, 434, 433, 432), (440, 441, 437, 436), (441, 442, 438, 437), (442, 443, 439, 438), (443, 440, 436, 439), (436, 437, 438, 439), (443, 442, 441, 440), (448, 449, 445, 444), (449, 450, 446, 445), (450, 451, 447, 446), (451, 448, 444, 447), (444, 445, 446, 447), (451, 450, 449, 448), (456, 457, 453, 452), (457, 458, 454, 453), (458, 459, 455, 454), (459, 456, 452, 455), (452, 453, 454, 455), (459, 458, 457, 456), (464, 465, 461, 460), (465, 466, 462, 461), (466, 467, 463, 462), (467, 464, 460, 463), (460, 461, 462, 463), (467, 466, 465, 464), (472, 473, 469, 468), (473, 474, 470, 469), (474, 475, 471, 470), (475, 472, 468, 471), (468, 469, 470, 471), (475, 474, 473, 472), (480, 481, 477, 476), (481, 482, 478, 477), (482, 483, 479, 478), (483, 480, 476, 479), (476, 477, 478, 479), (483, 482, 481, 480), (488, 489, 485, 484), (489, 490, 486, 485), (490, 491, 487, 486), (491, 488, 484, 487), (484, 485, 486, 487), (491, 490, 489, 488), (496, 497, 493, 492), (497, 498, 494, 493), (498, 499, 495, 494), (499, 496, 492, 495), (492, 493, 494, 495), (499, 498, 497, 496), (504, 505, 501, 500), (505, 506, 502, 501), (506, 507, 503, 502), (507, 504, 500, 503), (500, 501, 502, 503), (507, 506, 505, 504), (512, 513, 509, 508), (513, 514, 510, 509), (514, 515, 511, 510), (515, 512, 508, 511), (508, 509, 510, 511), (515, 514, 513, 512), (520, 521, 517, 516), (521, 522, 518, 517), (522, 523, 519, 518), (523, 520, 516, 519), (516, 517, 518, 519), (523, 522, 521, 520), (528, 529, 525, 524), (529, 530, 526, 525), (530, 531, 527, 526), (531, 528, 524, 527), (524, 525, 526, 527), (531, 530, 529, 528), (536, 537, 533, 532), (537, 538, 534, 533), (538, 539, 535, 534), (539, 536, 532, 535), (532, 533, 534, 535), (539, 538, 537, 536), (544, 545, 541, 540), (545, 546, 542, 541), (546, 547, 543, 542), (547, 544, 540, 543), (540, 541, 542, 543), (547, 546, 545, 544), (552, 553, 549, 548), (553, 554, 550, 549), (554, 555, 551, 550), (555, 552, 548, 551), (548, 549, 550, 551), (555, 554, 553, 552), (560, 561, 557, 556), (561, 562, 558, 557), (562, 563, 559, 558), (563, 560, 556, 559), (556, 557, 558, 559), (563, 562, 561, 560), (568, 569, 565, 564), (569, 570, 566, 565), (570, 571, 567, 566), (571, 568, 564, 567), (564, 565, 566, 567), (571, 570, 569, 568), (576, 577, 573, 572), (577, 578, 574, 573), (578, 579, 575, 574), (579, 576, 572, 575), (572, 573, 574, 575), (579, 578, 577, 576), (584, 585, 581, 580), (585, 586, 582, 581), (586, 587, 583, 582), (587, 584, 580, 583), (580, 581, 582, 583), (587, 586, 585, 584), (592, 593, 589, 588), (593, 594, 590, 589), (594, 595, 591, 590), (595, 592, 588, 591), (588, 589, 590, 591), (595, 594, 593, 592), (600, 601, 597, 596), (601, 602, 598, 597), (602, 603, 599, 598), (603, 600, 596, 599), (596, 597, 598, 599), (603, 602, 601, 600), (608, 609, 605, 604), (609, 610, 606, 605), (610, 611, 607, 606), (611, 608, 604, 607), (604, 605, 606, 607), (611, 610, 609, 608), (616, 617, 613, 612), (617, 618, 614, 613), (618, 619, 615, 614), (619, 616, 612, 615), (612, 613, 614, 615), (619, 618, 617, 616), (624, 625, 621, 620), (625, 626, 622, 621), (626, 627, 623, 622), (627, 624, 620, 623), (620, 621, 622, 623), (627, 626, 625, 624), (632, 633, 629, 628), (633, 634, 630, 629), (634, 635, 631, 630), (635, 632, 628, 631), (628, 629, 630, 631), (635, 634, 633, 632), (640, 641, 637, 636), (641, 642, 638, 637), (642, 643, 639, 638), (643, 640, 636, 639), (636, 637, 638, 639), (643, 642, 641, 640), (648, 649, 645, 644), (649, 650, 646, 645), (650, 651, 647, 646), (651, 648, 644, 647), (644, 645, 646, 647), (651, 650, 649, 648), (656, 657, 653, 652), (657, 658, 654, 653), (658, 659, 655, 654), (659, 656, 652, 655), (652, 653, 654, 655), (659, 658, 657, 656), (664, 665, 661, 660), (665, 666, 662, 661), (666, 667, 663, 662), (667, 664, 660, 663), (660, 661, 662, 663), (667, 666, 665, 664), (672, 673, 669, 668), (673, 674, 670, 669), (674, 675, 671, 670), (675, 672, 668, 671), (668, 669, 670, 671), (675, 674, 673, 672), (680, 681, 677, 676), (681, 682, 678, 677), (682, 683, 679, 678), (683, 680, 676, 679), (676, 677, 678, 679), (683, 682, 681, 680), (688, 689, 685, 684), (689, 690, 686, 685), (690, 691, 687, 686), (691, 688, 684, 687), (684, 685, 686, 687), (691, 690, 689, 688), (696, 697, 693, 692), (697, 698, 694, 693), (698, 699, 695, 694), (699, 696, 692, 695), (692, 693, 694, 695), (699, 698, 697, 696), (704, 705, 701, 700), (705, 706, 702, 701), (706, 707, 703, 702), (707, 704, 700, 703), (700, 701, 702, 703), (707, 706, 705, 704), (712, 713, 709, 708), (713, 714, 710, 709), (714, 715, 711, 710), (715, 712, 708, 711), (708, 709, 710, 711), (715, 714, 713, 712), (720, 721, 717, 716), (721, 722, 718, 717), (722, 723, 719, 718), (723, 720, 716, 719), (716, 717, 718, 719), (723, 722, 721, 720), (728, 729, 725, 724), (729, 730, 726, 725), (730, 731, 727, 726), (731, 728, 724, 727), (724, 725, 726, 727), (731, 730, 729, 728), (736, 737, 733, 732), (737, 738, 734, 733), (738, 739, 735, 734), (739, 736, 732, 735), (732, 733, 734, 735), (739, 738, 737, 736), (744, 745, 741, 740), (745, 746, 742, 741), (746, 747, 743, 742), (747, 744, 740, 743), (740, 741, 742, 743), (747, 746, 745, 744)])
me_circle_006.materials.append(mat_material)
me_circle_006.use_remesh_preserve_volume = False
me_circle_006.use_remesh_preserve_attributes = False
me_circle_006.use_mirror_vertex_groups = False
me_circle_006.update()

# ---- objects
ob_circle_001 = bpy.data.objects.new('Circle.001', me_circle_006)

# ---- transforms, parenting, visibility, modifiers, constraints
ob_circle_001.location = (0.5613, 0.4396, 9.921)
ob_circle_001.rotation_euler = (1.571, -0.0, 0.0)
ob_circle_001.scale = (1.728, 1.728, 1.728)
ob_circle_001.lineart.crease_threshold = 0.0

# ---- collection membership
col_collection_1.objects.link(ob_circle_001)

# ---- scene / render settings (as saved in the file)
scene.frame_start = 1; scene.frame_end = 250; scene.frame_set(5)
scene.render.engine = 'BLENDER_EEVEE_NEXT'
scene.render.image_settings.color_mode = 'RGB'
scene.render.image_settings.compression = 90
scene.render.resolution_percentage = 50
scene.render.dither_intensity = 0.0
scene.render.bake_margin = 2
scene.render.bake_bias = 0.0
scene.cycles.use_denoising = False
scene.cycles.samples = 10
scene.cycles.sampling_pattern = 'TABULATED_SOBOL'
scene.cycles.light_sampling_threshold = 0.0
scene.cycles.use_adaptive_sampling = False
scene.cycles.use_light_tree = False
scene.cycles.blur_glossy = 0.0
scene.cycles.volume_bounces = 1
scene.cycles.pixel_filter_type = 'GAUSSIAN'
scene.cycles.sample_clamp_indirect = 0.0
scene.view_settings.view_transform = 'Standard'
bpy.context.view_layer.update()

# ---- added for rendering (the .blend has no active camera and no usable light): camera, sun
cam_auto = bpy.data.cameras.new('AutoCamera')
cam_auto.lens = 50.0
cam_auto.sensor_width = 36.0
cam_auto.clip_end = 1000.0
ob_auto_camera = bpy.data.objects.new('AutoCamera', cam_auto)
scene.collection.objects.link(ob_auto_camera)
ob_auto_camera.location = (12.1069, -14.2356, 15.0607)
ob_auto_camera.rotation_euler = (1.09748, -7.21219e-08, 0.694738)
scene.camera = ob_auto_camera
light_auto_sun = bpy.data.lights.new('AutoSun', 'SUN')
light_auto_sun.energy = 3.0
light_auto_sun.angle = 0.0523599
ob_auto_sun = bpy.data.objects.new('AutoSun', light_auto_sun)
scene.collection.objects.link(ob_auto_sun)
ob_auto_sun.rotation_euler = (0.872665, 0.174533, 0.523599)
bpy.context.view_layer.update()

